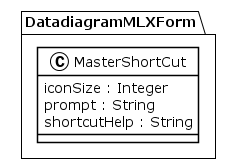

The diagram above was rendered by PlantUML. Its source (embedded in the PNG):
@startuml
!theme plain
package DatadiagramMLXForm {
class MasterShortCut {
	 iconSize : Integer
	 prompt : String
	 shortcutHelp : String
}
}
@enduml